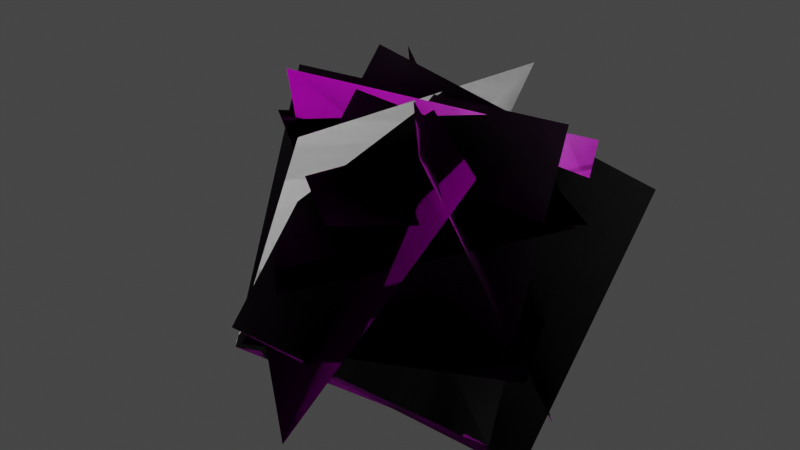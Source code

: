 # Source: Model_0.blend  (saved by Blender 2.93.21; exported with 4.5.12 LTS)
import bpy
from mathutils import Matrix  # noqa: F401  (used for matrix-valued properties, if any)

bpy.ops.wm.read_factory_settings(use_empty=True)
scene = bpy.context.scene
scene.name = 'Scene'

# ---- materials (node trees are filled in below, after node groups)
mat_material = bpy.data.materials.new('Material')
mat_material.alpha_threshold = 0.0
mat_material.use_backface_culling = True
mat_material.use_transparent_shadow = False
mat_material.line_color = (0.0, 0.0, 0.0, 1.0)

# ---- material node trees
mat_material.use_nodes = True; mat_material.node_tree.nodes.clear()
_N = mat_material.node_tree.nodes; _L = mat_material.node_tree.links
n0 = _N.new('ShaderNodeOutputMaterial'); n0.name = 'Material Output'; n0.location = (300, 300)
n1 = _N.new('ShaderNodeBsdfPrincipled'); n1.name = 'Principled BSDF'; n1.location = (10, 300)
n1.distribution = 'GGX'
n1.subsurface_method = 'BURLEY'
n1.inputs[2].default_value = 0.4
n1.inputs[3].default_value = 1.45
n1.inputs[27].default_value = (0.0, 0.0, 0.0, 1.0)
n1.inputs[28].default_value = 1.0
n2 = _N.new('ShaderNodeTexImage'); n2.name = 'Image Texture'; n2.location = (-280, 275)
_L.new(n1.outputs[0], n0.inputs[0])
_L.new(n2.outputs[0], n1.inputs[0])
n0.is_active_output = True

# ---- world
world_world = bpy.data.worlds.new('World'); scene.world = world_world
world_world.use_nodes = True; world_world.node_tree.nodes.clear()
_N = world_world.node_tree.nodes; _L = world_world.node_tree.links
n0 = _N.new('ShaderNodeOutputWorld'); n0.name = 'World Output'; n0.location = (300, 300)
n1 = _N.new('ShaderNodeBackground'); n1.name = 'Background'; n1.location = (10, 300)
n1.inputs[0].default_value = (0.05088, 0.05088, 0.05088, 1.0)
_L.new(n1.outputs[0], n0.inputs[0])
n0.is_active_output = True
world_world.color = (0.05088, 0.05088, 0.05088)
world_world.use_sun_shadow = False
world_world.sun_shadow_jitter_overblur = 0.0

# ---- meshes
me_mesh = bpy.data.meshes.new('Mesh')
me_mesh.from_pydata([(2.549, -1.186, 0.03188), (-2.18, 0.6552, 0.0598), (-0.7357, -2.627, -0.0699), (1.105, 2.096, 0.1616), (2.515, -0.4543, -0.978), (1.244, -1.569, 2.647), (-1.394, 1.438, 2.647), (-0.1234, 2.552, -0.978), (0.4024, 1.962, 2.647), (-1.268, 2.218, -0.978), (-1.876, -1.735, -0.978), (-0.2051, -1.992, 2.647), (2.174, -1.343, -0.978), (-1.998, -0.1371, 2.647), (-1.798, -1.816, -0.978), (1.974, 0.3353, 2.647), (2.509, 1.72, 1.459), (-0.6239, -0.06283, 3.193), (2.432, -0.9987, -1.474), (-0.7011, -2.781, 0.2601), (2.154, 0.7576, 2.358), (-2.804, 0.8585, -0.3638), (-1.421, -0.9418, 2.93), (0.7718, 2.558, -0.9358), (-2.727, -0.5703, -0.7469), (0.3959, -3.07, -0.8028), (-1.273, 1.172, 2.547), (1.85, -1.327, 2.491), (-2.541, -0.3453, 0.3226), (0.06714, -2.719, 0.9862), (2.374, -0.02755, 1.544), (-0.234, 2.346, 0.8802), (-0.2638, 2.148, 1.652), (2.371, 0.2766, 1.472), (-2.103, -0.483, 2.066), (0.5314, -2.354, 1.886)], [], [(2, 1, 3, 0), (5, 6, 7, 4), (8, 11, 10, 9), (13, 15, 12, 14), (18, 19, 17, 16), (22, 21, 23, 20), (26, 27, 25, 24), (28, 31, 30, 29), (34, 32, 33, 35)])
me_mesh.polygons.foreach_set('use_smooth', [True] * 9)
_uv = me_mesh.uv_layers.new(name='UVMap')
_uv.uv.foreach_set('vector', [0.0001008, 0.9999, 9.998e-05, 0.0001007, 0.9999, 9.998e-05, 0.9999, 0.9999, 0.0001008, 0.9999, 9.998e-05, 0.0001007, 0.9999, 9.998e-05, 0.9999, 0.9999, 0.0001008, 0.9999, 9.998e-05, 0.0001007, 0.9999, 9.998e-05, 0.9999, 0.9999, 0.0001008, 0.9999, 9.998e-05, 0.0001007, 0.9999, 9.998e-05, 0.9999, 0.9999, 0.0001008, 0.9999, 9.998e-05, 0.0001007, 0.9999, 9.998e-05, 0.9999, 0.9999, 0.0001008, 0.9999, 9.998e-05, 0.0001007, 0.9999, 9.998e-05, 0.9999, 0.9999, 0.0001008, 0.9999, 9.998e-05, 0.0001007, 0.9999, 9.998e-05, 0.9999, 0.9999, 0.0001008, 0.9999, 9.998e-05, 0.0001007, 0.9999, 9.998e-05, 0.9999, 0.9999, 0.0001008, 0.9999, 9.998e-05, 0.0001007, 0.9999, 9.998e-05, 0.9999, 0.9999])
me_mesh.materials.append(mat_material)
me_mesh.use_remesh_fix_poles = True
me_mesh.use_remesh_preserve_attributes = False
me_mesh.update()
me_mesh.normals_split_custom_set([tuple(v) for v in zip(*[iter([-0.1538, -0.5491, 0.8215, -0.4682, 0.1408, 0.8723, 0.2307, 0.4377, 0.869, 0.5185, -0.2413, 0.8203, 0.1792, -0.2261, 0.9575, -0.2008, 0.2071, 0.9575, -0.03115, 0.6449, 0.7636, 0.6354, -0.1148, 0.7636, 0.05797, 0.2826, 0.9575, -0.02956, -0.287, 0.9575, -0.474, -0.4384, 0.7636, -0.3205, 0.5605, 0.7636, -0.2878, -0.01975, 0.9575, 0.2844, 0.0483, 0.9575, 0.5493, -0.3394, 0.7636, -0.4543, -0.4588, 0.7636, 0.667, -0.274, 0.6928, -0.1365, -0.5416, 0.8295, -0.08641, -0.008641, 0.9962, 0.4015, 0.2752, 0.8735, -0.1992, -0.132, 0.971, -0.6002, 0.1839, 0.7784, 0.1899, 0.6291, 0.7538, 0.3189, 0.1122, 0.9411, -0.188, 0.1732, 0.9668, 0.2688, -0.1929, 0.9437, 0.08892, -0.6898, 0.7185, -0.6366, -0.1331, 0.7596, -0.5056, -0.06871, 0.86, -0.04312, 0.4329, 0.9004, 0.3937, -0.004529, 0.9192, 0.01178, -0.4787, 0.8779, -0.3266, -0.07496, 0.9422, -0.04359, 0.3548, 0.9339, 0.3972, 0.04635, 0.9166, 0.08354, -0.3701, 0.9252])] * 3)])
me_mesh_001 = bpy.data.meshes.new('Mesh.001')
me_mesh_001.from_pydata([(2.515, -0.4543, -0.978), (1.244, -1.569, 2.647), (-1.394, 1.438, 2.647), (-0.1234, 2.552, -0.978), (-0.2051, -1.992, 2.647), (-1.876, -1.735, -0.978), (0.4024, 1.962, 2.647), (-1.268, 2.218, -0.978), (1.974, 0.3353, 2.647), (2.174, -1.343, -0.978), (-1.998, -0.1371, 2.647), (-1.798, -1.816, -0.978), (2.432, -0.9987, -1.474), (2.509, 1.72, 1.459), (-0.7011, -2.781, 0.2601), (-0.6239, -0.06283, 3.193), (-1.421, -0.9418, 2.93), (2.154, 0.7576, 2.358), (-2.804, 0.8585, -0.3638), (0.7718, 2.558, -0.9358), (-2.727, -0.5703, -0.7469), (0.3959, -3.07, -0.8028), (-1.273, 1.172, 2.547), (1.85, -1.327, 2.491)], [], [(16, 18, 19, 17), (1, 2, 3, 0), (6, 4, 5, 7), (10, 8, 9, 11), (12, 14, 15, 13), (22, 23, 21, 20)])
me_mesh_001.polygons.foreach_set('use_smooth', [True] * 6)
_uv = me_mesh_001.uv_layers.new(name='UVMap')
_uv.uv.foreach_set('vector', [0.0001008, 0.9999, 9.998e-05, 0.0001007, 0.9999, 9.998e-05, 0.9999, 0.9999, 0.0001008, 0.9999, 9.998e-05, 0.0001007, 0.9999, 9.998e-05, 0.9999, 0.9999, 0.0001008, 0.9999, 9.998e-05, 0.0001007, 0.9999, 9.998e-05, 0.9999, 0.9999, 0.0001008, 0.9999, 9.998e-05, 0.0001007, 0.9999, 9.998e-05, 0.9999, 0.9999, 0.0001008, 0.9999, 9.998e-05, 0.0001007, 0.9999, 9.998e-05, 0.9999, 0.9999, 0.0001008, 0.9999, 9.998e-05, 0.0001007, 0.9999, 9.998e-05, 0.9999, 0.9999])
me_mesh_001.use_remesh_fix_poles = True
me_mesh_001.use_remesh_preserve_attributes = False
me_mesh_001.update()
me_mesh_001.normals_split_custom_set([tuple(v) for v in zip(*[iter([-0.1992, -0.132, 0.971, -0.6002, 0.1839, 0.7784, 0.1899, 0.6291, 0.7538, 0.3189, 0.1122, 0.9411, 0.1792, -0.2261, 0.9575, -0.2008, 0.2071, 0.9575, -0.03115, 0.6449, 0.7636, 0.6354, -0.1148, 0.7636, 0.05797, 0.2826, 0.9575, -0.02956, -0.287, 0.9575, -0.474, -0.4384, 0.7636, -0.3205, 0.5605, 0.7636, -0.2878, -0.01975, 0.9575, 0.2844, 0.0483, 0.9575, 0.5493, -0.3394, 0.7636, -0.4543, -0.4588, 0.7636, 0.667, -0.274, 0.6928, -0.1365, -0.5416, 0.8295, -0.08641, -0.008641, 0.9962, 0.4015, 0.2752, 0.8735, -0.188, 0.1732, 0.9668, 0.2688, -0.1929, 0.9437, 0.08892, -0.6898, 0.7185, -0.6366, -0.1331, 0.7596])] * 3)])
me_mesh_002 = bpy.data.meshes.new('Mesh.002')
me_mesh_002.from_pydata([(1.244, -1.569, 2.647), (2.515, -0.4543, -0.978), (-1.394, 1.438, 2.647), (-0.1234, 2.552, -0.978), (-1.876, -1.735, -0.978), (0.4024, 1.962, 2.647), (-1.268, 2.218, -0.978), (-0.2051, -1.992, 2.647), (-1.998, -0.1371, 2.647), (-1.798, -1.816, -0.978), (1.974, 0.3353, 2.647), (2.174, -1.343, -0.978)], [], [(0, 2, 3, 1), (5, 7, 4, 6), (8, 10, 11, 9)])
me_mesh_002.polygons.foreach_set('use_smooth', [True] * 3)
_uv = me_mesh_002.uv_layers.new(name='UVMap')
_uv.uv.foreach_set('vector', [0.0001008, 0.9999, 9.998e-05, 0.0001007, 0.9999, 9.998e-05, 0.9999, 0.9999, 0.0001008, 0.9999, 9.998e-05, 0.0001007, 0.9999, 9.998e-05, 0.9999, 0.9999, 0.0001008, 0.9999, 9.998e-05, 0.0001007, 0.9999, 9.998e-05, 0.9999, 0.9999])
me_mesh_002.use_remesh_fix_poles = True
me_mesh_002.use_remesh_preserve_attributes = False
me_mesh_002.update()
me_mesh_002.normals_split_custom_set([tuple(v) for v in zip(*[iter([0.1792, -0.2261, 0.9575, -0.2008, 0.2071, 0.9575, -0.03115, 0.6449, 0.7636, 0.6354, -0.1148, 0.7636, 0.05797, 0.2826, 0.9575, -0.02956, -0.287, 0.9575, -0.474, -0.4384, 0.7636, -0.3205, 0.5605, 0.7636, -0.2878, -0.01975, 0.9575, 0.2844, 0.0483, 0.9575, 0.5493, -0.3394, 0.7636, -0.4543, -0.4588, 0.7636])] * 3)])

# ---- objects
ob_model_0 = bpy.data.objects.new('Model_0', me_mesh)
ob_model_1 = bpy.data.objects.new('Model_1', me_mesh_001)
ob_model_2 = bpy.data.objects.new('Model_2', me_mesh_002)

# ---- transforms, parenting, visibility, modifiers, constraints
ob_model_0.location = (0.0, 0.0, 0.0)
ob_model_0.color = (0.8, 0.8, 0.8, 1.0)
ob_model_1.location = (0.0, 0.0, 0.0)
ob_model_1.color = (0.8, 0.8, 0.8, 1.0)
ob_model_2.location = (0.0, 0.0, 0.0)
ob_model_2.color = (0.8, 0.8, 0.8, 1.0)

# ---- collection membership
scene.collection.objects.link(ob_model_0)
scene.collection.objects.link(ob_model_1)
scene.collection.objects.link(ob_model_2)

# ---- scene / render settings (as saved in the file)
scene.frame_start = 1; scene.frame_end = 250; scene.frame_set(1)
scene.render.engine = 'BLENDER_EEVEE_NEXT'
scene.render.fps = 30
scene.cycles.use_denoising = False
scene.cycles.samples = 128
scene.cycles.sampling_pattern = 'TABULATED_SOBOL'
scene.cycles.use_adaptive_sampling = False
scene.cycles.use_light_tree = False
scene.view_settings.view_transform = 'Filmic'
bpy.context.view_layer.update()

# ---- added for rendering (the .blend has no active camera and no usable light): camera, sun
cam_auto = bpy.data.cameras.new('AutoCamera')
cam_auto.lens = 50.0
cam_auto.sensor_width = 36.0
cam_auto.clip_end = 1000.0
ob_auto_camera = bpy.data.objects.new('AutoCamera', cam_auto)
scene.collection.objects.link(ob_auto_camera)
ob_auto_camera.location = (8.25627, -10.3163, 7.5665)
ob_auto_camera.rotation_euler = (1.09748, -7.21219e-08, 0.694738)
scene.camera = ob_auto_camera
light_auto_sun = bpy.data.lights.new('AutoSun', 'SUN')
light_auto_sun.energy = 3.0
light_auto_sun.angle = 0.0523599
ob_auto_sun = bpy.data.objects.new('AutoSun', light_auto_sun)
scene.collection.objects.link(ob_auto_sun)
ob_auto_sun.rotation_euler = (0.872665, 0.174533, 0.523599)
bpy.context.view_layer.update()

